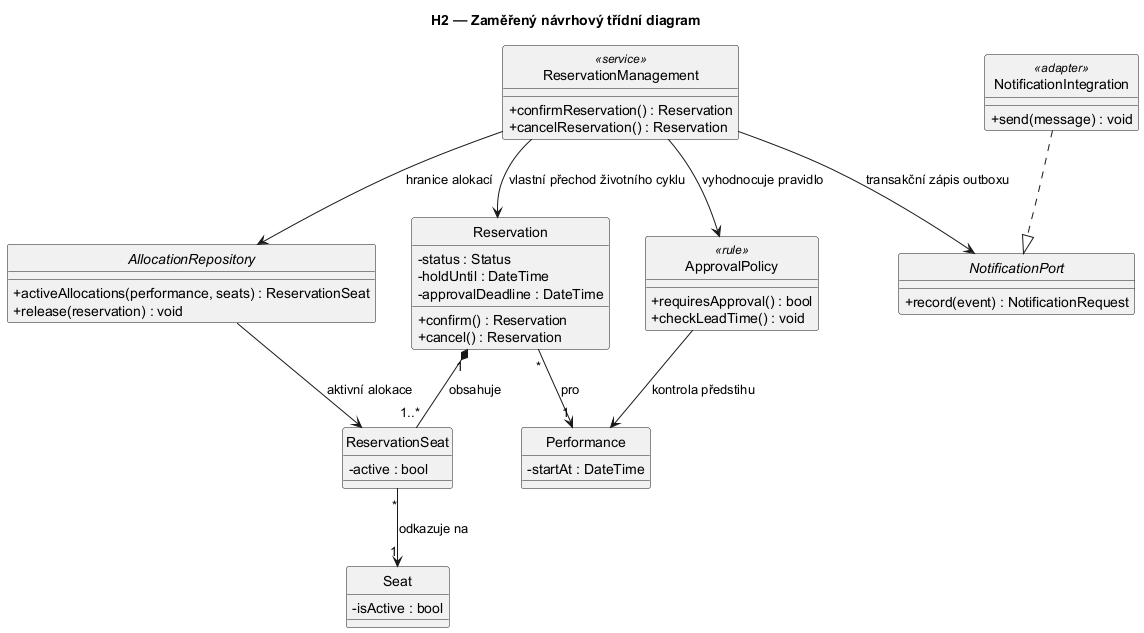

The diagram above was rendered by PlantUML. Its source (embedded in the PNG):
@startuml
title H2 — Zaměřený návrhový třídní diagram
hide circle
skinparam classAttributeIconSize 0

class Reservation {
  - status : Status
  - holdUntil : DateTime
  - approvalDeadline : DateTime
  + confirm() : Reservation
  + cancel() : Reservation
}
class ReservationSeat {
  - active : bool
}
class Performance {
  - startAt : DateTime
}
class Seat {
  - isActive : bool
}
class ApprovalPolicy <<rule>> {
  + requiresApproval() : bool
  + checkLeadTime() : void
}
class ReservationManagement <<service>> {
  + confirmReservation() : Reservation
  + cancelReservation() : Reservation
}
interface AllocationRepository {
 + activeAllocations(performance, seats) : ReservationSeat
 + release(reservation) : void
}
interface NotificationPort {
 + record(event) : NotificationRequest
}
class NotificationIntegration <<adapter>> {
  + send(message) : void
}

Reservation "1" *-- "1..*" ReservationSeat : obsahuje
ReservationSeat "*" --> "1" Seat : odkazuje na
Reservation "*" --> "1" Performance : pro
ReservationManagement --> Reservation : vlastní přechod životního cyklu
ReservationManagement --> AllocationRepository : hranice alokací
ReservationManagement --> ApprovalPolicy : vyhodnocuje pravidlo
ReservationManagement --> NotificationPort : transakční zápis outboxu
NotificationIntegration ..|> NotificationPort
ApprovalPolicy --> Performance : kontrola předstihu
AllocationRepository --> ReservationSeat : aktivní alokace
@enduml